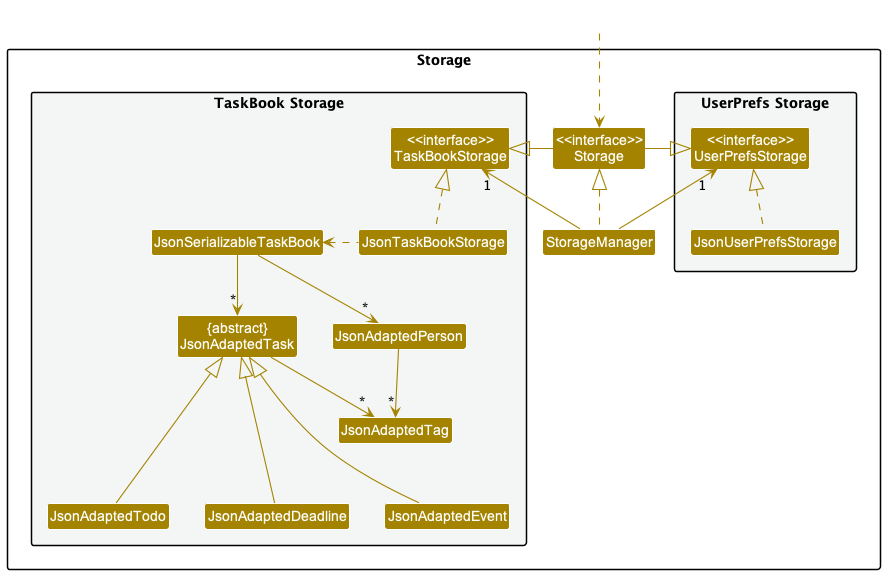

The diagram above was rendered by PlantUML. Its source (embedded in the PNG):
@startuml
!include style.puml
skinparam arrowThickness 1.1
skinparam arrowColor STORAGE_COLOR
skinparam classBackgroundColor STORAGE_COLOR

package Storage{

package "UserPrefs Storage" #F4F6F6{
Class "<<interface>>\nUserPrefsStorage" as UserPrefsStorage
Class JsonUserPrefsStorage
}

Class "<<interface>>\nStorage" as Storage
Class StorageManager

package "TaskBook Storage" #F4F6F6{
Class "<<interface>>\nTaskBookStorage" as TaskBookStorage
Class JsonTaskBookStorage
Class JsonSerializableTaskBook
Class JsonAdaptedPerson
Class JsonAdaptedTag
Class "   {abstract}   \nJsonAdaptedTask" as JsonAdaptedTask
Class JsonAdaptedTodo
Class JsonAdaptedDeadline
Class JsonAdaptedEvent
}

}

Class HiddenOutside #FFFFFF
HiddenOutside ..> Storage

StorageManager .up.|> Storage
StorageManager -up-> "1" UserPrefsStorage
StorageManager -up-> "1" TaskBookStorage

Storage -left-|> UserPrefsStorage
Storage -right-|> TaskBookStorage

JsonUserPrefsStorage .up.|> UserPrefsStorage
JsonTaskBookStorage .up.|> TaskBookStorage
JsonTaskBookStorage .left.> JsonSerializableTaskBook
JsonSerializableTaskBook -down-> "*" JsonAdaptedPerson
JsonSerializableTaskBook -down-> "*" JsonAdaptedTask
JsonAdaptedPerson --> "*" JsonAdaptedTag
JsonAdaptedTask --> "*" JsonAdaptedTag
JsonAdaptedTodo -up--|> JsonAdaptedTask
JsonAdaptedDeadline -up--|> JsonAdaptedTask
JsonAdaptedEvent -up--|> JsonAdaptedTask

@enduml